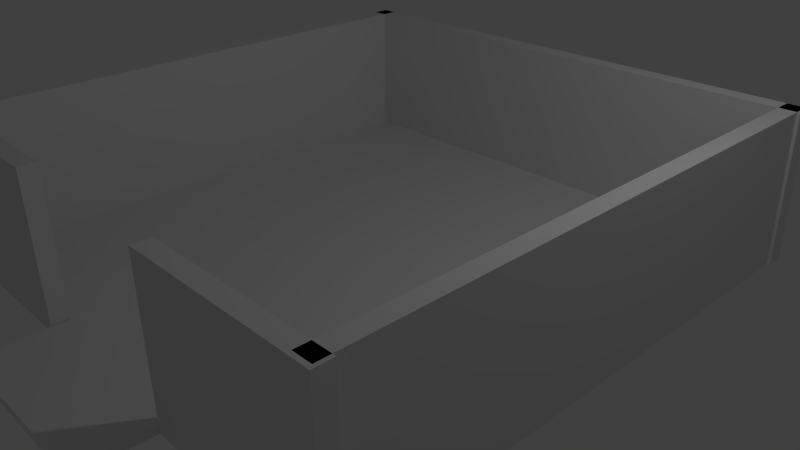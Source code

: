 # Source: city.blend  (saved by Blender 2.74.0; exported with 4.5.12 LTS)
import bpy
from mathutils import Matrix  # noqa: F401  (used for matrix-valued properties, if any)

bpy.ops.wm.read_factory_settings(use_empty=True)
scene = bpy.context.scene
scene.name = 'Scene'

# ---- collections
col_collection_1 = bpy.data.collections.new('Collection 1'); scene.collection.children.link(col_collection_1)

# ---- materials (node trees are filled in below, after node groups)
mat_material = bpy.data.materials.new('Material')
mat_material.alpha_threshold = 0.0
mat_material.use_transparent_shadow = False
mat_material.roughness = 0.5
mat_material.line_color = (0.0, 0.0, 0.0, 1.0)

# ---- material node trees

# ---- world
world_world = bpy.data.worlds.new('World'); scene.world = world_world
world_world.color = (0.05088, 0.05088, 0.05088)
world_world.use_sun_shadow = False
world_world.sun_shadow_jitter_overblur = 0.0
world_world.cycles.sampling_method = 'MANUAL'
world_world.cycles.sample_map_resolution = 256

# ---- cameras
cam_camera = bpy.data.cameras.new('Camera')
cam_camera.clip_end = 100.0
cam_camera.lens = 35.0
cam_camera.sensor_width = 32.0
cam_camera.sensor_height = 18.0
cam_camera.ortho_scale = 7.314
cam_camera.dof.focus_distance = 0.0
cam_camera.dof.aperture_fstop = 128.0

# ---- lights
light_lamp = bpy.data.lights.new('Lamp', 'POINT')
light_lamp.transmission_factor = 0.0
light_lamp.cutoff_distance = 30.0
light_lamp.energy = 100.0
light_lamp.shadow_buffer_clip_start = 1.001
light_lamp.shadow_soft_size = 0.1
light_lamp.shadow_maximum_resolution = 0.006
light_lamp.use_absolute_resolution = True
light_lamp.cycles.use_multiple_importance_sampling = False

# ---- meshes
me_cube_005 = bpy.data.meshes.new('Cube.005')
me_cube_005.from_pydata([(-1.0, -1.0, -1.0), (-1.0, -1.0, 1.0), (-1.0, 1.0, -1.0), (-1.0, 1.0, 1.0), (1.0, -1.0, -1.0), (1.0, -1.0, 1.0), (1.0, 1.0, -1.0), (1.0, 1.0, 1.0)], [], [(1, 3, 2, 0), (3, 7, 6, 2), (7, 5, 4, 6), (5, 1, 0, 4), (0, 2, 6, 4), (5, 7, 3, 1)])
me_cube_005.use_remesh_preserve_volume = False
me_cube_005.use_remesh_preserve_attributes = False
me_cube_005.use_mirror_vertex_groups = False
me_cube_005.update()
me_cube_004 = bpy.data.meshes.new('Cube.004')
me_cube_004.from_pydata([(-1.0, -1.0, -1.0), (-1.0, -1.0, 1.0), (-1.0, 1.0, -1.0), (-1.0, 1.0, 1.0), (1.0, -1.0, -1.0), (1.0, -1.0, 1.0), (1.0, 1.0, -1.0), (1.0, 1.0, 1.0)], [], [(1, 3, 2, 0), (3, 7, 6, 2), (7, 5, 4, 6), (5, 1, 0, 4), (0, 2, 6, 4), (5, 7, 3, 1)])
me_cube_004.use_remesh_preserve_volume = False
me_cube_004.use_remesh_preserve_attributes = False
me_cube_004.use_mirror_vertex_groups = False
me_cube_004.update()
me_cube_003 = bpy.data.meshes.new('Cube.003')
me_cube_003.from_pydata([(-1.0, -1.0, -1.0), (-1.0, -1.0, 1.0), (-1.0, 1.0, -1.0), (-1.0, 1.0, 1.0), (1.0, -1.0, -1.0), (1.0, -1.0, 1.0), (1.0, 1.0, -1.0), (1.0, 1.0, 1.0)], [], [(1, 3, 2, 0), (3, 7, 6, 2), (7, 5, 4, 6), (5, 1, 0, 4), (0, 2, 6, 4), (5, 7, 3, 1)])
me_cube_003.use_remesh_preserve_volume = False
me_cube_003.use_remesh_preserve_attributes = False
me_cube_003.use_mirror_vertex_groups = False
me_cube_003.update()
me_cube_002 = bpy.data.meshes.new('Cube.002')
me_cube_002.from_pydata([(-1.0, -1.0, -1.0), (-1.0, -1.0, 1.0), (-1.0, 1.0, -1.0), (-1.0, 1.0, 1.0), (1.0, -1.0, -1.0), (1.0, -1.0, 1.0), (1.0, 1.0, -1.0), (1.0, 1.0, 1.0)], [], [(1, 3, 2, 0), (3, 7, 6, 2), (7, 5, 4, 6), (5, 1, 0, 4), (0, 2, 6, 4), (5, 7, 3, 1)])
me_cube_002.use_remesh_preserve_volume = False
me_cube_002.use_remesh_preserve_attributes = False
me_cube_002.use_mirror_vertex_groups = False
me_cube_002.update()
me_cube_001 = bpy.data.meshes.new('Cube.001')
me_cube_001.from_pydata([(-1.0, -1.0, -1.0), (-1.0, -1.0, 1.0), (-1.0, 1.0, -1.0), (-1.0, 1.0, 1.0), (1.0, -1.0, -1.0), (1.0, -1.0, 1.0), (1.0, 1.0, -1.0), (1.0, 1.0, 1.0)], [], [(1, 3, 2, 0), (3, 7, 6, 2), (7, 5, 4, 6), (5, 1, 0, 4), (0, 2, 6, 4), (5, 7, 3, 1)])
me_cube_001.use_remesh_preserve_volume = False
me_cube_001.use_remesh_preserve_attributes = False
me_cube_001.use_mirror_vertex_groups = False
me_cube_001.update()
me_cube = bpy.data.meshes.new('Cube')
me_cube.from_pydata([(1.0, 1.0, -1.0), (1.0, -1.0, -1.0), (-1.0, -1.0, -1.0), (-1.0, 1.0, -1.0), (1.0, 1.0, 1.0), (1.0, -1.0, 1.0), (-1.0, -1.0, 1.0), (-1.0, 1.0, 1.0), (0.3333, -1.0, -1.0), (-0.3333, -1.0, -1.0), (0.3333, -1.0, 1.0), (-0.3333, -1.0, 1.0), (0.3333, -1.319, -1.0), (-0.3333, -1.319, -1.0), (0.3333, -1.319, 0.9999), (-0.3333, -1.319, 0.9999)], [], [(0, 1, 8, 9, 2, 3), (4, 7, 6, 11, 10, 5), (0, 4, 5, 1), (9, 11, 6, 2), (2, 6, 7, 3), (4, 0, 3, 7), (1, 5, 10, 8), (11, 9, 13, 15), (12, 14, 15, 13), (8, 10, 14, 12), (10, 11, 15, 14), (9, 8, 12, 13)])
me_cube.materials.append(mat_material)
me_cube.use_remesh_preserve_volume = False
me_cube.use_remesh_preserve_attributes = False
me_cube.use_mirror_vertex_groups = False
me_cube.update()

# ---- objects
ob_obstacle5 = bpy.data.objects.new('obstacle5', me_cube_005)
ob_obstacle4 = bpy.data.objects.new('obstacle4', me_cube_004)
ob_obstacle3 = bpy.data.objects.new('obstacle3', me_cube_003)
ob_obstacle2 = bpy.data.objects.new('obstacle2', me_cube_002)
ob_obstacle1 = bpy.data.objects.new('obstacle1', me_cube_001)
ob_deco1 = bpy.data.objects.new('deco1', me_cube)
ob_lamp = bpy.data.objects.new('Lamp', light_lamp)
ob_camera = bpy.data.objects.new('Camera', cam_camera)

# ---- transforms, parenting, visibility, modifiers, constraints
ob_obstacle5.location = (2.406, -3.63, 0.9551)
ob_obstacle5.rotation_euler = (0.0, -0.0, -1.571)
ob_obstacle5.scale = (-0.1135, 1.23, 1.0)
ob_obstacle5.lineart.crease_threshold = 0.0
ob_obstacle4.location = (-2.418, -3.63, 0.9551)
ob_obstacle4.rotation_euler = (0.0, -0.0, -1.571)
ob_obstacle4.scale = (-0.1135, 1.23, 1.0)
ob_obstacle4.lineart.crease_threshold = 0.0
ob_obstacle3.location = (-0.0368, 3.535, 0.9551)
ob_obstacle3.rotation_euler = (0.0, -0.0, -1.571)
ob_obstacle3.scale = (-0.1135, 3.669, 1.0)
ob_obstacle3.lineart.crease_threshold = 0.0
ob_obstacle2.location = (3.48, -0.02227, 0.9551)
ob_obstacle2.scale = (-0.1135, 3.669, 1.0)
ob_obstacle2.lineart.crease_threshold = 0.0
ob_obstacle1.location = (-3.604, -0.01214, 0.9551)
ob_obstacle1.scale = (-0.1135, 3.669, 1.0)
ob_obstacle1.lineart.crease_threshold = 0.0
ob_deco1.location = (0.0, 0.0, 0.0)
ob_deco1.scale = (3.52, 3.52, -0.05078)
ob_deco1.lock_rotations_4d = False
ob_deco1.empty_display_type = 'ARROWS'
ob_deco1.lineart.crease_threshold = 0.0
ob_lamp.location = (4.076, 1.005, 5.904)
ob_lamp.rotation_euler = (0.6503, 0.05522, 1.866)
ob_lamp.lock_rotations_4d = False
ob_lamp.empty_display_type = 'ARROWS'
ob_lamp.color = (0.0, 0.0, 0.0, 0.0)
ob_lamp.lineart.crease_threshold = 0.0
ob_camera.location = (7.481, -6.508, 5.344)
ob_camera.rotation_euler = (1.109, 0.01082, 0.8149)
ob_camera.lock_rotations_4d = False
ob_camera.empty_display_type = 'ARROWS'
ob_camera.color = (0.0, 0.0, 0.0, 0.0)
ob_camera.display_type = 'WIRE'
ob_camera.lineart.crease_threshold = 0.0

# ---- collection membership
col_collection_1.objects.link(ob_obstacle5)
col_collection_1.objects.link(ob_obstacle4)
col_collection_1.objects.link(ob_obstacle3)
col_collection_1.objects.link(ob_obstacle2)
col_collection_1.objects.link(ob_obstacle1)
col_collection_1.objects.link(ob_deco1)
col_collection_1.objects.link(ob_lamp)
col_collection_1.objects.link(ob_camera)

# ---- scene / render settings (as saved in the file)
scene.camera = ob_camera
scene.frame_start = 1; scene.frame_end = 250; scene.frame_set(1)
scene.render.engine = 'BLENDER_EEVEE_NEXT'
scene.render.resolution_percentage = 50
scene.render.dither_intensity = 0.0
scene.cycles.use_denoising = False
scene.cycles.samples = 10
scene.cycles.sampling_pattern = 'TABULATED_SOBOL'
scene.cycles.light_sampling_threshold = 0.0
scene.cycles.use_adaptive_sampling = False
scene.cycles.use_light_tree = False
scene.cycles.blur_glossy = 0.0
scene.cycles.pixel_filter_type = 'GAUSSIAN'
scene.cycles.sample_clamp_indirect = 0.0
scene.view_settings.view_transform = 'Standard'
bpy.context.view_layer.update()
